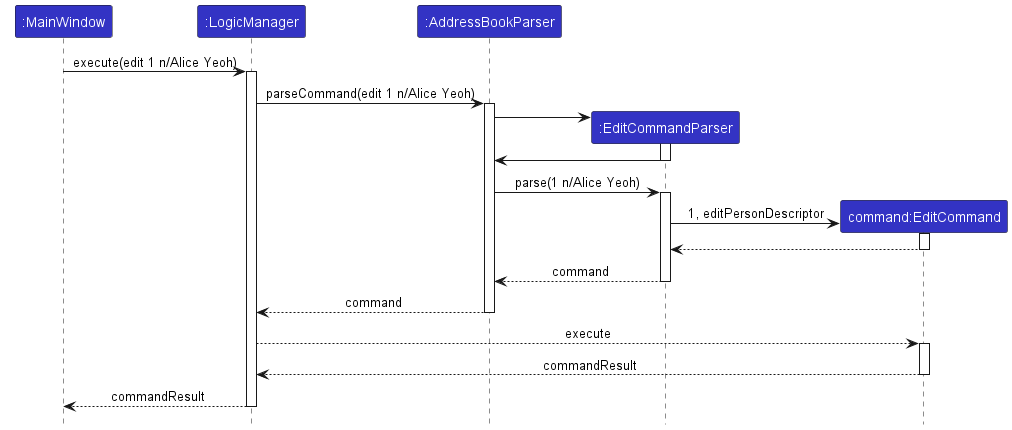

The diagram above was rendered by PlantUML. Its source (embedded in the PNG):
@startuml
!include ../style.puml
skinparam ArrowFontStyle plain

Participant ":MainWindow" as main LOGIC_COLOR
Participant ":LogicManager" as logic LOGIC_COLOR
Participant ":AddressBookParser" as abp LOGIC_COLOR
Participant ":EditCommandParser" as ecp LOGIC_COLOR
Participant "command:EditCommand" as ec LOGIC_COLOR

main -> logic : execute(edit 1 n/Alice Yeoh)
activate logic
logic -> abp ++: parseCommand(edit 1 n/Alice Yeoh)
create ecp
abp -> ecp
activate ecp
ecp -> abp
deactivate ecp
abp -> ecp ++: parse(1 n/Alice Yeoh)
create ec
ecp -> ec ++: 1, editPersonDescriptor
ec --> ecp --
ecp --> abp --: command
abp --> logic --: command

logic --> ec : execute
activate ec
ec --> logic : commandResult
deactivate ec

logic --> main --: commandResult

@enduml